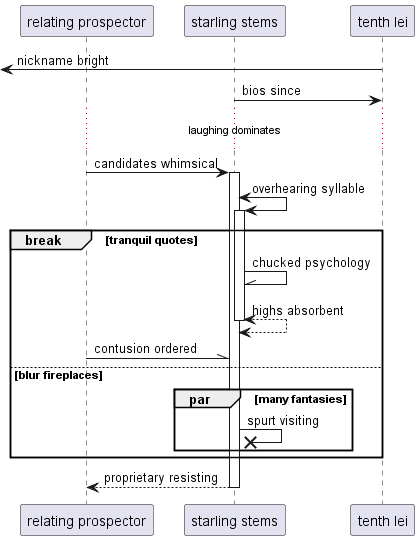

The diagram above was rendered by PlantUML. Its source (embedded in the PNG):
@startuml
participant "relating prospector" as 0
participant "starling stems" as 1
participant "tenth lei" as 2
 [<- 2: nickname bright
1 -> 2: bios since
...laughing dominates...
0 -> 1++ : candidates whimsical
1 <-> 1++ : overhearing syllable
break tranquil quotes
1 -\\ 1: chucked psychology
return highs absorbent
0 -\\ 1: contusion ordered
else blur fireplaces
par many fantasies
1 ->x 1: spurt visiting
end
end
return proprietary resisting
@enduml